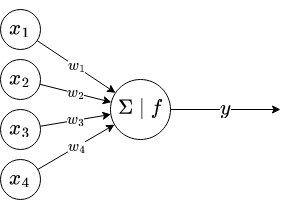

The diagram above was exported from draw.io. Its source (the exported page's mxGraphModel, read from the mxfile embedded in the PNG):
<mxGraphModel dx="683" dy="400" grid="1" gridSize="10" guides="1" tooltips="1" connect="1" arrows="1" fold="1" page="1" pageScale="1" pageWidth="827" pageHeight="1169" math="1" shadow="0">
  <root>
    <mxCell id="0" />
    <mxCell id="1" parent="0" />
    <mxCell id="2" value="$$w_3$$" style="endArrow=classic;html=1;rounded=0;fontSize=13;" edge="1" source="6" target="10" parent="1">
      <mxGeometry width="50" height="50" relative="1" as="geometry">
        <mxPoint x="304" y="339.5" as="sourcePoint" />
        <mxPoint x="414" y="339.5" as="targetPoint" />
      </mxGeometry>
    </mxCell>
    <mxCell id="3" value="$$w_4$$" style="endArrow=classic;html=1;rounded=0;fontSize=13;" edge="1" source="7" target="10" parent="1">
      <mxGeometry width="50" height="50" relative="1" as="geometry">
        <mxPoint x="250" y="399.5" as="sourcePoint" />
        <mxPoint x="360" y="399.5" as="targetPoint" />
      </mxGeometry>
    </mxCell>
    <mxCell id="4" value="$$x_1$$" style="ellipse;whiteSpace=wrap;html=1;aspect=fixed;fontSize=18;verticalAlign=middle;" vertex="1" parent="1">
      <mxGeometry x="160" y="220" width="40" height="40" as="geometry" />
    </mxCell>
    <mxCell id="5" value="&lt;div style=&quot;font-size: 18px;&quot;&gt;$$x_2$$&lt;/div&gt;" style="ellipse;whiteSpace=wrap;html=1;aspect=fixed;fontSize=18;verticalAlign=middle;" vertex="1" parent="1">
      <mxGeometry x="160" y="270" width="40" height="40" as="geometry" />
    </mxCell>
    <mxCell id="6" value="$$x_3$$" style="ellipse;whiteSpace=wrap;html=1;aspect=fixed;fontSize=18;verticalAlign=middle;" vertex="1" parent="1">
      <mxGeometry x="160" y="320" width="40" height="40" as="geometry" />
    </mxCell>
    <mxCell id="7" value="$$x_4$$" style="ellipse;whiteSpace=wrap;html=1;aspect=fixed;fontSize=18;verticalAlign=middle;" vertex="1" parent="1">
      <mxGeometry x="160" y="370" width="40" height="40" as="geometry" />
    </mxCell>
    <mxCell id="8" value="$$w_2$$" style="endArrow=classic;html=1;rounded=0;fontSize=13;" edge="1" source="5" target="10" parent="1">
      <mxGeometry width="50" height="50" relative="1" as="geometry">
        <mxPoint x="210" y="350" as="sourcePoint" />
        <mxPoint x="340" y="280" as="targetPoint" />
      </mxGeometry>
    </mxCell>
    <mxCell id="9" value="$$w_1$$" style="endArrow=classic;html=1;rounded=0;fontSize=13;" edge="1" source="4" target="10" parent="1">
      <mxGeometry width="50" height="50" relative="1" as="geometry">
        <mxPoint x="230" y="240" as="sourcePoint" />
        <mxPoint x="390" y="200" as="targetPoint" />
      </mxGeometry>
    </mxCell>
    <mxCell id="10" value="$$\Sigma \mid f$$" style="ellipse;whiteSpace=wrap;html=1;aspect=fixed;fontSize=18;verticalAlign=middle;" vertex="1" parent="1">
      <mxGeometry x="270" y="290" width="60" height="60" as="geometry" />
    </mxCell>
    <mxCell id="11" value="$$y$$" style="endArrow=classic;html=1;rounded=0;exitX=1;exitY=0.5;exitDx=0;exitDy=0;fontSize=18;" edge="1" source="10" parent="1">
      <mxGeometry width="50" height="50" relative="1" as="geometry">
        <mxPoint x="370.00069800777584" y="317.89089840263307" as="sourcePoint" />
        <mxPoint x="440" y="320" as="targetPoint" />
      </mxGeometry>
    </mxCell>
  </root>
</mxGraphModel>